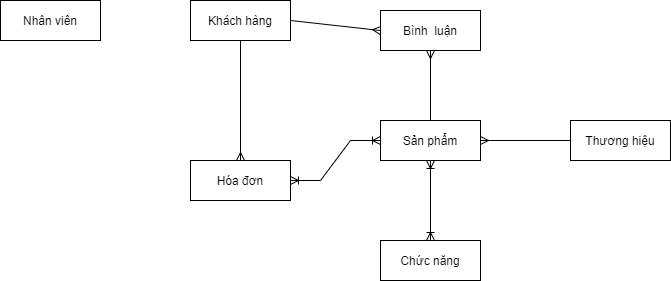

The diagram above was exported from draw.io. Its source (the exported page's mxGraphModel, read from the mxfile embedded in the PNG):
<mxGraphModel dx="1038" dy="544" grid="1" gridSize="10" guides="1" tooltips="1" connect="1" arrows="1" fold="1" page="1" pageScale="1" pageWidth="827" pageHeight="1169" math="0" shadow="0">
  <root>
    <mxCell id="0" />
    <mxCell id="1" parent="0" />
    <mxCell id="FE8-PGirElNPoVUwoftS-1" value="Nhân viên" style="whiteSpace=wrap;html=1;align=center;" parent="1" vertex="1">
      <mxGeometry x="50" y="160" width="100" height="40" as="geometry" />
    </mxCell>
    <mxCell id="FE8-PGirElNPoVUwoftS-2" value="Khách hàng" style="whiteSpace=wrap;html=1;align=center;" parent="1" vertex="1">
      <mxGeometry x="240" y="160" width="100" height="40" as="geometry" />
    </mxCell>
    <mxCell id="FE8-PGirElNPoVUwoftS-3" value="Chức năng" style="whiteSpace=wrap;html=1;align=center;" parent="1" vertex="1">
      <mxGeometry x="430" y="400" width="100" height="40" as="geometry" />
    </mxCell>
    <mxCell id="FE8-PGirElNPoVUwoftS-4" value="Sản phẩm" style="whiteSpace=wrap;html=1;align=center;" parent="1" vertex="1">
      <mxGeometry x="430" y="280" width="100" height="40" as="geometry" />
    </mxCell>
    <mxCell id="FE8-PGirElNPoVUwoftS-5" value="Hóa đơn" style="whiteSpace=wrap;html=1;align=center;" parent="1" vertex="1">
      <mxGeometry x="240" y="320" width="100" height="40" as="geometry" />
    </mxCell>
    <mxCell id="FE8-PGirElNPoVUwoftS-6" value="" style="edgeStyle=entityRelationEdgeStyle;fontSize=12;html=1;endArrow=ERoneToMany;startArrow=ERoneToMany;rounded=0;entryX=0;entryY=0.5;entryDx=0;entryDy=0;exitX=1;exitY=0.5;exitDx=0;exitDy=0;" parent="1" source="FE8-PGirElNPoVUwoftS-5" target="FE8-PGirElNPoVUwoftS-4" edge="1">
      <mxGeometry width="100" height="100" relative="1" as="geometry">
        <mxPoint x="500" y="630" as="sourcePoint" />
        <mxPoint x="600" y="530" as="targetPoint" />
      </mxGeometry>
    </mxCell>
    <mxCell id="FE8-PGirElNPoVUwoftS-9" value="" style="fontSize=12;html=1;endArrow=ERmany;rounded=0;exitX=0.5;exitY=1;exitDx=0;exitDy=0;entryX=0.5;entryY=0;entryDx=0;entryDy=0;" parent="1" source="FE8-PGirElNPoVUwoftS-2" target="FE8-PGirElNPoVUwoftS-5" edge="1">
      <mxGeometry width="100" height="100" relative="1" as="geometry">
        <mxPoint x="700" y="370" as="sourcePoint" />
        <mxPoint x="414" y="480" as="targetPoint" />
      </mxGeometry>
    </mxCell>
    <mxCell id="eXKMOC40R1yK-0hwpRkt-1" value="Thương hiệu" style="whiteSpace=wrap;html=1;align=center;" parent="1" vertex="1">
      <mxGeometry x="620" y="280" width="100" height="40" as="geometry" />
    </mxCell>
    <mxCell id="eXKMOC40R1yK-0hwpRkt-8" value="Bình&amp;nbsp; luận" style="whiteSpace=wrap;html=1;align=center;" parent="1" vertex="1">
      <mxGeometry x="430" y="170" width="100" height="40" as="geometry" />
    </mxCell>
    <mxCell id="eXKMOC40R1yK-0hwpRkt-9" value="" style="fontSize=12;html=1;endArrow=ERmany;rounded=0;entryX=0.5;entryY=1;entryDx=0;entryDy=0;exitX=0.5;exitY=0;exitDx=0;exitDy=0;" parent="1" source="FE8-PGirElNPoVUwoftS-4" target="eXKMOC40R1yK-0hwpRkt-8" edge="1">
      <mxGeometry width="100" height="100" relative="1" as="geometry">
        <mxPoint x="340" y="470" as="sourcePoint" />
        <mxPoint x="440" y="370" as="targetPoint" />
      </mxGeometry>
    </mxCell>
    <mxCell id="eXKMOC40R1yK-0hwpRkt-10" value="" style="fontSize=12;html=1;endArrow=ERmany;rounded=0;entryX=0;entryY=0.5;entryDx=0;entryDy=0;exitX=1;exitY=0.5;exitDx=0;exitDy=0;" parent="1" source="FE8-PGirElNPoVUwoftS-2" target="eXKMOC40R1yK-0hwpRkt-8" edge="1">
      <mxGeometry width="100" height="100" relative="1" as="geometry">
        <mxPoint x="380" y="280" as="sourcePoint" />
        <mxPoint x="380" y="210" as="targetPoint" />
      </mxGeometry>
    </mxCell>
    <mxCell id="ZTzY9qUL05YMlSi4Bqkx-2" value="" style="fontSize=12;html=1;endArrow=ERmany;rounded=0;exitX=0;exitY=0.5;exitDx=0;exitDy=0;entryX=1;entryY=0.5;entryDx=0;entryDy=0;" parent="1" source="eXKMOC40R1yK-0hwpRkt-1" target="FE8-PGirElNPoVUwoftS-4" edge="1">
      <mxGeometry width="100" height="100" relative="1" as="geometry">
        <mxPoint x="490" y="410" as="sourcePoint" />
        <mxPoint x="530" y="300" as="targetPoint" />
      </mxGeometry>
    </mxCell>
    <mxCell id="ssRHJgm3zNFlpHkMzrwd-1" value="" style="fontSize=12;html=1;endArrow=ERoneToMany;startArrow=ERoneToMany;rounded=0;entryX=0.5;entryY=1;entryDx=0;entryDy=0;exitX=0.5;exitY=0;exitDx=0;exitDy=0;" parent="1" source="FE8-PGirElNPoVUwoftS-3" target="FE8-PGirElNPoVUwoftS-4" edge="1">
      <mxGeometry width="100" height="100" relative="1" as="geometry">
        <mxPoint x="350" y="450" as="sourcePoint" />
        <mxPoint x="450" y="350" as="targetPoint" />
      </mxGeometry>
    </mxCell>
  </root>
</mxGraphModel>